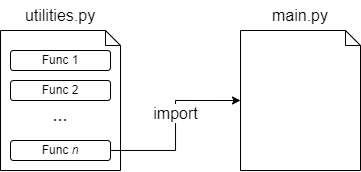

The diagram above was exported from draw.io. Its source (the exported page's mxGraphModel, read from the mxfile embedded in the PNG):
<mxGraphModel dx="981" dy="597" grid="1" gridSize="10" guides="1" tooltips="1" connect="1" arrows="1" fold="1" page="1" pageScale="1" pageWidth="850" pageHeight="1100" math="0" shadow="0">
  <root>
    <mxCell id="0" />
    <mxCell id="1" parent="0" />
    <mxCell id="2" value="" style="shape=mxgraph.bpmn.data;labelPosition=center;verticalLabelPosition=bottom;align=center;verticalAlign=top;whiteSpace=wrap;size=15;html=1;fillColor=none;" vertex="1" parent="1">
      <mxGeometry x="245" y="280" width="120" height="140" as="geometry" />
    </mxCell>
    <mxCell id="3" value="" style="shape=mxgraph.bpmn.data;labelPosition=center;verticalLabelPosition=bottom;align=center;verticalAlign=top;whiteSpace=wrap;size=15;html=1;fillColor=none;" vertex="1" parent="1">
      <mxGeometry x="485" y="280" width="120" height="140" as="geometry" />
    </mxCell>
    <mxCell id="4" value="Func 1" style="rounded=1;whiteSpace=wrap;html=1;fillColor=none;" vertex="1" parent="1">
      <mxGeometry x="255" y="300" width="100" height="20" as="geometry" />
    </mxCell>
    <mxCell id="5" style="edgeStyle=orthogonalEdgeStyle;rounded=0;orthogonalLoop=1;jettySize=auto;html=1;entryX=0;entryY=0.5;entryDx=0;entryDy=0;entryPerimeter=0;fontSize=16;" edge="1" source="7" target="3" parent="1">
      <mxGeometry relative="1" as="geometry" />
    </mxCell>
    <mxCell id="6" value="import" style="edgeLabel;html=1;align=center;verticalAlign=middle;resizable=0;points=[];fontSize=16;" vertex="1" connectable="0" parent="5">
      <mxGeometry x="0.141" relative="1" as="geometry">
        <mxPoint as="offset" />
      </mxGeometry>
    </mxCell>
    <mxCell id="7" value="Func &lt;i&gt;n&lt;/i&gt;" style="rounded=1;whiteSpace=wrap;html=1;fillColor=none;" vertex="1" parent="1">
      <mxGeometry x="255" y="390" width="100" height="20" as="geometry" />
    </mxCell>
    <mxCell id="8" value="Func 2" style="rounded=1;whiteSpace=wrap;html=1;fillColor=none;" vertex="1" parent="1">
      <mxGeometry x="255" y="330" width="100" height="20" as="geometry" />
    </mxCell>
    <mxCell id="9" value="..." style="text;html=1;strokeColor=none;fillColor=none;align=center;verticalAlign=middle;whiteSpace=wrap;rounded=0;fontSize=18;" vertex="1" parent="1">
      <mxGeometry x="275" y="350" width="60" height="30" as="geometry" />
    </mxCell>
    <mxCell id="10" value="main.py" style="text;html=1;strokeColor=none;fillColor=none;align=center;verticalAlign=middle;whiteSpace=wrap;rounded=0;fontSize=16;" vertex="1" parent="1">
      <mxGeometry x="515" y="250" width="60" height="30" as="geometry" />
    </mxCell>
    <mxCell id="11" value="utilities.py" style="text;html=1;strokeColor=none;fillColor=none;align=center;verticalAlign=middle;whiteSpace=wrap;rounded=0;fontSize=16;" vertex="1" parent="1">
      <mxGeometry x="265" y="250" width="80" height="30" as="geometry" />
    </mxCell>
  </root>
</mxGraphModel>